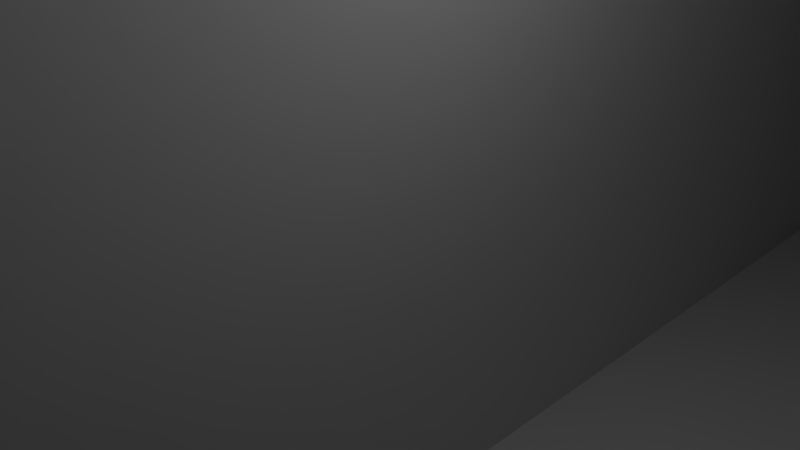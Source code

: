 # Source: PowerPlant.blend  (saved by Blender 2.75.0; exported with 4.5.12 LTS)
import bpy
from mathutils import Matrix  # noqa: F401  (used for matrix-valued properties, if any)

bpy.ops.wm.read_factory_settings(use_empty=True)
scene = bpy.context.scene
scene.name = 'Scene'

# ---- collections
col_collection_1 = bpy.data.collections.new('Collection 1'); scene.collection.children.link(col_collection_1)

# ---- materials (node trees are filled in below, after node groups)
mat_material = bpy.data.materials.new('Material')
mat_material.alpha_threshold = 0.0
mat_material.use_transparent_shadow = False
mat_material.roughness = 0.5
mat_material.line_color = (0.0, 0.0, 0.0, 1.0)

# ---- material node trees

# ---- world
world_world = bpy.data.worlds.new('World'); scene.world = world_world
world_world.color = (0.05088, 0.05088, 0.05088)
world_world.use_sun_shadow = False
world_world.sun_shadow_jitter_overblur = 0.0
world_world.cycles.sampling_method = 'MANUAL'
world_world.cycles.sample_map_resolution = 256

# ---- cameras
cam_camera = bpy.data.cameras.new('Camera')
cam_camera.clip_end = 100.0
cam_camera.lens = 35.0
cam_camera.sensor_width = 32.0
cam_camera.sensor_height = 18.0
cam_camera.ortho_scale = 7.314
cam_camera.dof.focus_distance = 0.0
cam_camera.dof.aperture_fstop = 128.0

# ---- lights
light_lamp = bpy.data.lights.new('Lamp', 'POINT')
light_lamp.transmission_factor = 0.0
light_lamp.cutoff_distance = 30.0
light_lamp.energy = 100.0
light_lamp.shadow_buffer_clip_start = 1.001
light_lamp.shadow_soft_size = 0.1
light_lamp.shadow_maximum_resolution = 0.006
light_lamp.use_absolute_resolution = True
light_lamp.cycles.use_multiple_importance_sampling = False

# ---- meshes
me_circle_005 = bpy.data.meshes.new('Circle.005')
me_circle_005.from_pydata([(8.334e-07, -2.161, -0.05759), (-0.4216, -2.12, -0.05759), (-0.8271, -1.997, -0.05759), (-1.201, -1.797, -0.05759), (-1.528, -1.528, -0.05759), (-1.797, -1.201, -0.05759), (-1.997, -0.8271, -0.05759), (-2.12, -0.4216, -0.05759), (-2.161, -1.637e-07, -0.05759), (-2.12, 0.4216, -0.05759), (-1.997, 0.8271, -0.05759), (-1.797, 1.201, -0.05759), (-1.528, 1.528, -0.05759), (-1.201, 1.797, -0.05759), (-0.8271, 1.997, -0.05759), (-0.4216, 2.12, -0.05759), (1.292e-07, 2.161, -0.05759), (1.292e-07, 2.161, 0.8145), (-0.4216, 2.12, 0.8145), (-0.8271, 1.997, 0.8145), (-1.201, 1.797, 0.8145), (-1.528, 1.528, 0.8145), (-1.797, 1.201, 0.8145), (-1.997, 0.8271, 0.8145), (-2.12, 0.4216, 0.8145), (-2.161, -1.637e-07, 0.8145), (-2.12, -0.4216, 0.8145), (-1.997, -0.8271, 0.8145), (-1.797, -1.201, 0.8145), (-1.528, -1.528, 0.8145), (-1.201, -1.797, 0.8145), (-0.8271, -1.997, 0.8145), (-0.4216, -2.12, 0.8145), (8.334e-07, -2.161, 0.8145)], [], [(11, 12, 4, 5), (12, 13, 3, 4), (13, 14, 2, 3), (19, 14, 13, 20), (14, 15, 1, 2), (18, 15, 14, 19), (15, 16, 0, 1), (25, 8, 7, 26), (32, 1, 0, 33), (17, 16, 15, 18), (24, 9, 8, 25), (31, 2, 1, 32), (23, 10, 9, 24), (8, 9, 7), (9, 10, 6, 7), (10, 11, 5, 6), (26, 7, 6, 27), (18, 32, 33, 17), (19, 31, 32, 18), (20, 30, 31, 19), (21, 29, 30, 20), (22, 28, 29, 21), (23, 27, 28, 22), (24, 26, 27, 23), (25, 26, 24), (27, 6, 5, 28), (20, 13, 12, 21), (28, 5, 4, 29), (21, 12, 11, 22), (33, 0, 16, 17), (29, 4, 3, 30), (22, 11, 10, 23), (30, 3, 2, 31)])
me_circle_005.use_remesh_preserve_volume = False
me_circle_005.use_remesh_preserve_attributes = False
me_circle_005.use_mirror_vertex_groups = False
me_circle_005.update()
me_circle_003 = bpy.data.meshes.new('Circle.003')
me_circle_003.from_pydata([(8.334e-07, -2.161, -0.05759), (-0.4216, -2.12, -0.05759), (-0.8271, -1.997, -0.05759), (-1.201, -1.797, -0.05759), (-1.528, -1.528, -0.05759), (-1.797, -1.201, -0.05759), (-1.997, -0.8271, -0.05759), (-2.12, -0.4216, -0.05759), (-2.161, -1.637e-07, -0.05759), (-2.12, 0.4216, -0.05759), (-1.997, 0.8271, -0.05759), (-1.797, 1.201, -0.05759), (-1.528, 1.528, -0.05759), (-1.201, 1.797, -0.05759), (-0.8271, 1.997, -0.05759), (-0.4216, 2.12, -0.05759), (1.292e-07, 2.161, -0.05759), (1.292e-07, 2.161, 0.8145), (-0.4216, 2.12, 0.8145), (-0.8271, 1.997, 0.8145), (-1.201, 1.797, 0.8145), (-1.528, 1.528, 0.8145), (-1.797, 1.201, 0.8145), (-1.997, 0.8271, 0.8145), (-2.12, 0.4216, 0.8145), (-2.161, -1.637e-07, 0.8145), (-2.12, -0.4216, 0.8145), (-1.997, -0.8271, 0.8145), (-1.797, -1.201, 0.8145), (-1.528, -1.528, 0.8145), (-1.201, -1.797, 0.8145), (-0.8271, -1.997, 0.8145), (-0.4216, -2.12, 0.8145), (8.334e-07, -2.161, 0.8145)], [], [(11, 12, 4, 5), (12, 13, 3, 4), (13, 14, 2, 3), (19, 14, 13, 20), (14, 15, 1, 2), (18, 15, 14, 19), (15, 16, 0, 1), (25, 8, 7, 26), (32, 1, 0, 33), (17, 16, 15, 18), (24, 9, 8, 25), (31, 2, 1, 32), (23, 10, 9, 24), (8, 9, 7), (9, 10, 6, 7), (10, 11, 5, 6), (26, 7, 6, 27), (18, 32, 33, 17), (19, 31, 32, 18), (20, 30, 31, 19), (21, 29, 30, 20), (22, 28, 29, 21), (23, 27, 28, 22), (24, 26, 27, 23), (25, 26, 24), (27, 6, 5, 28), (20, 13, 12, 21), (28, 5, 4, 29), (21, 12, 11, 22), (33, 0, 16, 17), (29, 4, 3, 30), (22, 11, 10, 23), (30, 3, 2, 31)])
me_circle_003.use_remesh_preserve_volume = False
me_circle_003.use_remesh_preserve_attributes = False
me_circle_003.use_mirror_vertex_groups = False
me_circle_003.update()
me_circle_002 = bpy.data.meshes.new('Circle.002')
me_circle_002.from_pydata([(1.292e-07, 2.161, -0.0583), (-0.4216, 2.12, -0.0583), (-0.8271, 1.997, -0.0583), (-1.201, 1.797, -0.0583), (-1.528, 1.528, -0.0583), (-1.797, 1.201, -0.0583), (-1.997, 0.8271, -0.0583), (-2.12, 0.4216, -0.0583), (-2.161, -1.637e-07, -0.0583), (-2.12, -0.4216, -0.0583), (-1.997, -0.8271, -0.0583), (-1.797, -1.201, -0.0583), (-1.528, -1.528, -0.0583), (-1.201, -1.797, -0.0583), (-0.8271, -1.997, -0.0583), (-0.4216, -2.12, -0.0583), (8.334e-07, -2.161, -0.0583), (0.4216, -2.12, -0.0583), (0.8271, -1.997, -0.0583), (1.201, -1.797, -0.0583), (1.528, -1.528, -0.0583), (1.797, -1.201, -0.0583), (1.997, -0.8271, -0.0583), (2.12, -0.4216, -0.0583), (2.161, 1.76e-06, -0.0583), (2.12, 0.4216, -0.0583), (1.997, 0.8271, -0.0583), (1.797, 1.201, -0.0583), (1.528, 1.528, -0.0583), (1.201, 1.797, -0.0583), (0.8271, 1.997, -0.0583), (0.4216, 2.12, -0.0583), (1.292e-07, 2.161, -7.202), (-0.4216, 2.12, -7.202), (-0.8271, 1.997, -7.202), (-1.201, 1.797, -7.202), (-1.528, 1.528, -7.202), (-1.797, 1.201, -7.202), (-1.997, 0.8271, -7.202), (-2.12, 0.4216, -7.202), (-2.161, -1.637e-07, -7.202), (-2.12, -0.4216, -7.202), (-1.997, -0.8271, -7.202), (-1.797, -1.201, -7.202), (-1.528, -1.528, -7.202), (-1.201, -1.797, -7.202), (-0.8271, -1.997, -7.202), (-0.4216, -2.12, -7.202), (8.334e-07, -2.161, -7.202), (0.4216, -2.12, -7.202), (0.8271, -1.997, -7.202), (1.201, -1.797, -7.202), (1.528, -1.528, -7.202), (1.797, -1.201, -7.202), (1.997, -0.8271, -7.202), (2.12, -0.4216, -7.202), (2.161, 1.76e-06, -7.202), (2.12, 0.4216, -7.202), (1.997, 0.8271, -7.202), (1.797, 1.201, -7.202), (1.528, 1.528, -7.202), (1.201, 1.797, -7.202), (0.8271, 1.997, -7.202), (0.4216, 2.12, -7.202), (4.825e-08, 1.15, -7.202), (-0.2243, 1.128, -7.202), (-0.44, 1.062, -7.202), (-0.6388, 0.956, -7.202), (-0.813, 0.813, -7.202), (-0.956, 0.6388, -7.202), (-1.062, 0.44, -7.202), (-1.128, 0.2243, -7.202), (-1.15, 6.283e-08, -7.202), (-1.128, -0.2243, -7.202), (-1.062, -0.44, -7.202), (-0.956, -0.6388, -7.202), (-0.813, -0.813, -7.202), (-0.6388, -0.956, -7.202), (-0.44, -1.062, -7.202), (-0.2243, -1.128, -7.202), (4.229e-07, -1.15, -7.202), (0.2243, -1.128, -7.202), (0.44, -1.062, -7.202), (0.6388, -0.956, -7.202), (0.813, -0.813, -7.202), (0.956, -0.6388, -7.202), (1.062, -0.44, -7.202), (1.128, -0.2243, -7.202), (1.15, 1.086e-06, -7.202), (1.128, 0.2243, -7.202), (1.062, 0.44, -7.202), (0.956, 0.6388, -7.202), (0.813, 0.813, -7.202), (0.6388, 0.956, -7.202), (0.44, 1.062, -7.202), (0.2243, 1.128, -7.202), (4.825e-08, 1.15, -9.494), (-0.2243, 1.128, -9.494), (-0.44, 1.062, -9.494), (-0.6388, 0.956, -9.494), (-0.813, 0.813, -9.494), (-0.956, 0.6388, -9.494), (-1.062, 0.44, -9.494), (-1.128, 0.2243, -9.494), (-1.15, 6.283e-08, -9.494), (-1.128, -0.2243, -9.494), (-1.062, -0.44, -9.494), (-0.956, -0.6388, -9.494), (-0.813, -0.813, -9.494), (-0.6388, -0.956, -9.494), (-0.44, -1.062, -9.494), (-0.2243, -1.128, -9.494), (4.229e-07, -1.15, -9.494), (0.2243, -1.128, -9.494), (0.44, -1.062, -9.494), (0.6388, -0.956, -9.494), (0.813, -0.813, -9.494), (0.956, -0.6388, -9.494), (1.062, -0.44, -9.494), (1.128, -0.2243, -9.494), (1.15, 1.086e-06, -9.494), (1.128, 0.2243, -9.494), (1.062, 0.44, -9.494), (0.956, 0.6388, -9.494), (0.813, 0.813, -9.494), (0.6388, 0.956, -9.494), (0.44, 1.062, -9.494), (0.2243, 1.128, -9.494), (8.39e-08, 1.713, -0.4801), (-0.3342, 1.68, -0.4801), (-0.6556, 1.583, -0.4801), (-0.9518, 1.424, -0.4801), (-1.211, 1.211, -0.4801), (-1.424, 0.9518, -0.4801), (-1.583, 0.6556, -0.4801), (-1.68, 0.3342, -0.4801), (-1.713, -6.475e-08, -0.4801), (-1.68, -0.3342, -0.4801), (-1.583, -0.6556, -0.4801), (-1.424, -0.9518, -0.4801), (-1.211, -1.211, -0.4801), (-0.9518, -1.424, -0.4801), (-0.6556, -1.583, -0.4801), (-0.3342, -1.68, -0.4801), (6.421e-07, -1.713, -0.4801), (0.3342, -1.68, -0.4801), (0.6556, -1.583, -0.4801), (0.9518, -1.424, -0.4801), (1.211, -1.211, -0.4801), (1.424, -0.9518, -0.4801), (1.583, -0.6556, -0.4801), (1.68, -0.3342, -0.4801), (1.713, 1.46e-06, -0.4801), (1.68, 0.3342, -0.4801), (1.583, 0.6556, -0.4801), (1.424, 0.9518, -0.4801), (1.211, 1.211, -0.4801), (0.9518, 1.424, -0.4801), (0.6556, 1.583, -0.4801), (0.3342, 1.68, -0.4801), (8.39e-08, 1.713, -7.115), (-0.3342, 1.68, -7.115), (-0.6556, 1.583, -7.115), (-0.9518, 1.424, -7.115), (-1.211, 1.211, -7.115), (-1.424, 0.9518, -7.115), (-1.583, 0.6556, -7.115), (-1.68, 0.3342, -7.115), (-1.713, -6.475e-08, -7.115), (-1.68, -0.3342, -7.115), (-1.583, -0.6556, -7.115), (-1.424, -0.9518, -7.115), (-1.211, -1.211, -7.115), (-0.9518, -1.424, -7.115), (-0.6556, -1.583, -7.115), (-0.3342, -1.68, -7.115), (6.421e-07, -1.713, -7.115), (0.3342, -1.68, -7.115), (0.6556, -1.583, -7.115), (0.9518, -1.424, -7.115), (1.211, -1.211, -7.115), (1.424, -0.9518, -7.115), (1.583, -0.6556, -7.115), (1.68, -0.3342, -7.115), (1.713, 1.46e-06, -7.115), (1.68, 0.3342, -7.115), (1.583, 0.6556, -7.115), (1.424, 0.9518, -7.115), (1.211, 1.211, -7.115), (0.9518, 1.424, -7.115), (0.6556, 1.583, -7.115), (0.3342, 1.68, -7.115), (1.973e-08, 0.9114, -7.115), (-0.1778, 0.8939, -7.115), (-0.3488, 0.842, -7.115), (-0.5063, 0.7578, -7.115), (-0.6444, 0.6444, -7.115), (-0.7578, 0.5063, -7.115), (-0.842, 0.3488, -7.115), (-0.8939, 0.1778, -7.115), (-0.9114, 1.149e-07, -7.115), (-0.8939, -0.1778, -7.115), (-0.842, -0.3488, -7.115), (-0.7578, -0.5063, -7.115), (-0.6444, -0.6444, -7.115), (-0.5063, -0.7578, -7.115), (-0.3488, -0.842, -7.115), (-0.1778, -0.8939, -7.115), (3.167e-07, -0.9114, -7.115), (0.1778, -0.8939, -7.115), (0.3488, -0.842, -7.115), (0.5063, -0.7578, -7.115), (0.6444, -0.6444, -7.115), (0.7578, -0.5063, -7.115), (0.842, -0.3488, -7.115), (0.8939, -0.1778, -7.115), (0.9114, 9.261e-07, -7.115), (0.8939, 0.1778, -7.115), (0.842, 0.3488, -7.115), (0.7578, 0.5063, -7.115), (0.6444, 0.6444, -7.115), (0.5063, 0.7578, -7.115), (0.3488, 0.842, -7.115), (0.1778, 0.8939, -7.115), (1.973e-08, 0.9114, -9.244), (-0.1778, 0.8939, -9.244), (-0.3488, 0.842, -9.244), (-0.5063, 0.7578, -9.244), (-0.6444, 0.6444, -9.244), (-0.7578, 0.5063, -9.244), (-0.842, 0.3488, -9.244), (-0.8939, 0.1778, -9.244), (-0.9114, 1.149e-07, -9.244), (-0.8939, -0.1778, -9.244), (-0.842, -0.3488, -9.244), (-0.7578, -0.5063, -9.244), (-0.6444, -0.6444, -9.244), (-0.5063, -0.7578, -9.244), (-0.3488, -0.842, -9.244), (-0.1778, -0.8939, -9.244), (3.167e-07, -0.9114, -9.244), (0.1778, -0.8939, -9.244), (0.3488, -0.842, -9.244), (0.5063, -0.7578, -9.244), (0.6444, -0.6444, -9.244), (0.7578, -0.5063, -9.244), (0.842, -0.3488, -9.244), (0.8939, -0.1778, -9.244), (0.9114, 9.261e-07, -9.244), (0.8939, 0.1778, -9.244), (0.842, 0.3488, -9.244), (0.7578, 0.5063, -9.244), (0.6444, 0.6444, -9.244), (0.5063, 0.7578, -9.244), (0.3488, 0.842, -9.244), (0.1778, 0.8939, -9.244)], [], [(3, 35, 34, 2), (30, 62, 61, 29), (17, 49, 48, 16), (4, 36, 35, 3), (31, 63, 62, 30), (18, 50, 49, 17), (5, 37, 36, 4), (0, 32, 63, 31), (19, 51, 50, 18), (6, 38, 37, 5), (20, 52, 51, 19), (7, 39, 38, 6), (21, 53, 52, 20), (8, 40, 39, 7), (22, 54, 53, 21), (9, 41, 40, 8), (23, 55, 54, 22), (10, 42, 41, 9), (24, 56, 55, 23), (11, 43, 42, 10), (25, 57, 56, 24), (12, 44, 43, 11), (26, 58, 57, 25), (13, 45, 44, 12), (27, 59, 58, 26), (14, 46, 45, 13), (1, 33, 32, 0), (28, 60, 59, 27), (15, 47, 46, 14), (2, 34, 33, 1), (29, 61, 60, 28), (16, 48, 47, 15), (57, 89, 88, 56), (44, 76, 75, 43), (58, 90, 89, 57), (45, 77, 76, 44), (59, 91, 90, 58), (46, 78, 77, 45), (33, 65, 64, 32), (60, 92, 91, 59), (47, 79, 78, 46), (34, 66, 65, 33), (61, 93, 92, 60), (48, 80, 79, 47), (35, 67, 66, 34), (62, 94, 93, 61), (49, 81, 80, 48), (36, 68, 67, 35), (63, 95, 94, 62), (50, 82, 81, 49), (37, 69, 68, 36), (32, 64, 95, 63), (51, 83, 82, 50), (38, 70, 69, 37), (52, 84, 83, 51), (39, 71, 70, 38), (53, 85, 84, 52), (40, 72, 71, 39), (54, 86, 85, 53), (41, 73, 72, 40), (55, 87, 86, 54), (42, 74, 73, 41), (56, 88, 87, 55), (43, 75, 74, 42), (65, 97, 96, 64), (92, 124, 123, 91), (79, 111, 110, 78), (66, 98, 97, 65), (93, 125, 124, 92), (80, 112, 111, 79), (67, 99, 98, 66), (94, 126, 125, 93), (81, 113, 112, 80), (68, 100, 99, 67), (95, 127, 126, 94), (82, 114, 113, 81), (69, 101, 100, 68), (64, 96, 127, 95), (83, 115, 114, 82), (70, 102, 101, 69), (84, 116, 115, 83), (71, 103, 102, 70), (85, 117, 116, 84), (72, 104, 103, 71), (86, 118, 117, 85), (73, 105, 104, 72), (87, 119, 118, 86), (74, 106, 105, 73), (88, 120, 119, 87), (75, 107, 106, 74), (89, 121, 120, 88), (76, 108, 107, 75), (90, 122, 121, 89), (77, 109, 108, 76), (91, 123, 122, 90), (78, 110, 109, 77), (97, 98, 99, 100, 101, 102, 103, 104, 105, 106, 107, 108, 109, 110, 111, 112, 113, 114, 115, 116, 117, 118, 119, 120, 121, 122, 123, 124, 125, 126, 127, 96), (131, 163, 162, 130), (158, 190, 189, 157), (145, 177, 176, 144), (132, 164, 163, 131), (159, 191, 190, 158), (146, 178, 177, 145), (133, 165, 164, 132), (128, 160, 191, 159), (147, 179, 178, 146), (134, 166, 165, 133), (148, 180, 179, 147), (135, 167, 166, 134), (149, 181, 180, 148), (136, 168, 167, 135), (150, 182, 181, 149), (137, 169, 168, 136), (151, 183, 182, 150), (138, 170, 169, 137), (152, 184, 183, 151), (139, 171, 170, 138), (153, 185, 184, 152), (140, 172, 171, 139), (154, 186, 185, 153), (141, 173, 172, 140), (155, 187, 186, 154), (142, 174, 173, 141), (129, 161, 160, 128), (156, 188, 187, 155), (143, 175, 174, 142), (130, 162, 161, 129), (157, 189, 188, 156), (144, 176, 175, 143), (185, 217, 216, 184), (172, 204, 203, 171), (186, 218, 217, 185), (173, 205, 204, 172), (187, 219, 218, 186), (174, 206, 205, 173), (161, 193, 192, 160), (188, 220, 219, 187), (175, 207, 206, 174), (162, 194, 193, 161), (189, 221, 220, 188), (176, 208, 207, 175), (163, 195, 194, 162), (190, 222, 221, 189), (177, 209, 208, 176), (164, 196, 195, 163), (191, 223, 222, 190), (178, 210, 209, 177), (165, 197, 196, 164), (160, 192, 223, 191), (179, 211, 210, 178), (166, 198, 197, 165), (180, 212, 211, 179), (167, 199, 198, 166), (181, 213, 212, 180), (168, 200, 199, 167), (182, 214, 213, 181), (169, 201, 200, 168), (183, 215, 214, 182), (170, 202, 201, 169), (184, 216, 215, 183), (171, 203, 202, 170), (193, 225, 224, 192), (220, 252, 251, 219), (207, 239, 238, 206), (194, 226, 225, 193), (221, 253, 252, 220), (208, 240, 239, 207), (195, 227, 226, 194), (222, 254, 253, 221), (209, 241, 240, 208), (196, 228, 227, 195), (223, 255, 254, 222), (210, 242, 241, 209), (197, 229, 228, 196), (192, 224, 255, 223), (211, 243, 242, 210), (198, 230, 229, 197), (212, 244, 243, 211), (199, 231, 230, 198), (213, 245, 244, 212), (200, 232, 231, 199), (214, 246, 245, 213), (201, 233, 232, 200), (215, 247, 246, 214), (202, 234, 233, 201), (216, 248, 247, 215), (203, 235, 234, 202), (217, 249, 248, 216), (204, 236, 235, 203), (218, 250, 249, 217), (205, 237, 236, 204), (219, 251, 250, 218), (206, 238, 237, 205), (225, 226, 227, 228, 229, 230, 231, 232, 233, 234, 235, 236, 237, 238, 239, 240, 241, 242, 243, 244, 245, 246, 247, 248, 249, 250, 251, 252, 253, 254, 255, 224), (3, 131, 130, 2), (30, 158, 157, 29), (17, 145, 144, 16), (4, 132, 131, 3), (31, 159, 158, 30), (18, 146, 145, 17), (5, 133, 132, 4), (0, 128, 159, 31), (19, 147, 146, 18), (6, 134, 133, 5), (20, 148, 147, 19), (7, 135, 134, 6), (21, 149, 148, 20), (8, 136, 135, 7), (22, 150, 149, 21), (9, 137, 136, 8), (23, 151, 150, 22), (10, 138, 137, 9), (24, 152, 151, 23), (11, 139, 138, 10), (25, 153, 152, 24), (12, 140, 139, 11), (26, 154, 153, 25), (13, 141, 140, 12), (27, 155, 154, 26), (14, 142, 141, 13), (1, 129, 128, 0), (28, 156, 155, 27), (15, 143, 142, 14), (2, 130, 129, 1), (29, 157, 156, 28), (16, 144, 143, 15)])
me_circle_002.polygons.foreach_set('use_smooth', [True] * 226)
me_circle_002.use_remesh_preserve_volume = False
me_circle_002.use_remesh_preserve_attributes = False
me_circle_002.use_mirror_vertex_groups = False
me_circle_002.update()
me_cube_004 = bpy.data.meshes.new('Cube.004')
me_cube_004.from_pydata([(-8.058, -8.058, -10.96), (-8.058, -8.058, 5.16), (-8.058, 8.058, -10.96), (-8.058, 8.058, 5.16), (8.058, -8.058, -10.96), (8.058, -8.058, 5.16), (8.058, 8.058, -10.96), (8.058, 8.058, 5.16)], [], [(1, 3, 2, 0), (3, 7, 6, 2), (7, 5, 4, 6), (5, 1, 0, 4), (0, 2, 6, 4), (5, 7, 3, 1)])
me_cube_004.use_remesh_preserve_volume = False
me_cube_004.use_remesh_preserve_attributes = False
me_cube_004.use_mirror_vertex_groups = False
me_cube_004.update()
me_circle_001 = bpy.data.meshes.new('Circle.001')
me_circle_001.from_pydata([(1.292e-07, 2.161, -0.0583), (-0.4216, 2.12, -0.0583), (-0.8271, 1.997, -0.0583), (-1.201, 1.797, -0.0583), (-1.528, 1.528, -0.0583), (-1.797, 1.201, -0.0583), (-1.997, 0.8271, -0.0583), (-2.12, 0.4216, -0.0583), (-2.161, -1.637e-07, -0.0583), (-2.12, -0.4216, -0.0583), (-1.997, -0.8271, -0.0583), (-1.797, -1.201, -0.0583), (-1.528, -1.528, -0.0583), (-1.201, -1.797, -0.0583), (-0.8271, -1.997, -0.0583), (-0.4216, -2.12, -0.0583), (8.334e-07, -2.161, -0.0583), (0.4216, -2.12, -0.0583), (0.8271, -1.997, -0.0583), (1.201, -1.797, -0.0583), (1.528, -1.528, -0.0583), (1.797, -1.201, -0.0583), (1.997, -0.8271, -0.0583), (2.12, -0.4216, -0.0583), (2.161, 1.76e-06, -0.0583), (2.12, 0.4216, -0.0583), (1.997, 0.8271, -0.0583), (1.797, 1.201, -0.0583), (1.528, 1.528, -0.0583), (1.201, 1.797, -0.0583), (0.8271, 1.997, -0.0583), (0.4216, 2.12, -0.0583), (1.292e-07, 2.161, 0.8145), (-0.4216, 2.12, 0.8145), (-0.8271, 1.997, 0.8145), (-1.201, 1.797, 0.8145), (-1.528, 1.528, 0.8145), (-1.797, 1.201, 0.8145), (-1.997, 0.8271, 0.8145), (-2.12, 0.4216, 0.8145), (-2.161, -1.637e-07, 0.8145), (-2.12, -0.4216, 0.8145), (-1.997, -0.8271, 0.8145), (-1.797, -1.201, 0.8145), (-1.528, -1.528, 0.8145), (-1.201, -1.797, 0.8145), (-0.8271, -1.997, 0.8145), (-0.4216, -2.12, 0.8145), (8.334e-07, -2.161, 0.8145), (0.4216, -2.12, 0.8145), (0.8271, -1.997, 0.8145), (1.201, -1.797, 0.8145), (1.528, -1.528, 0.8145), (1.797, -1.201, 0.8145), (1.997, -0.8271, 0.8145), (2.12, -0.4216, 0.8145), (2.161, 1.76e-06, 0.8145), (2.12, 0.4216, 0.8145), (1.997, 0.8271, 0.8145), (1.797, 1.201, 0.8145), (1.528, 1.528, 0.8145), (1.201, 1.797, 0.8145), (0.8271, 1.997, 0.8145), (0.4216, 2.12, 0.8145), (2.344e-07, 3.24, -0.06629), (-0.6322, 3.178, -0.06629), (-1.24, 2.994, -0.06629), (-1.8, 2.694, -0.06629), (-2.291, 2.291, -0.06629), (-2.694, 1.8, -0.06629), (-2.994, 1.24, -0.06629), (-3.178, 0.6322, -0.06629), (-3.24, -4.073e-07, -0.06629), (-3.178, -0.6322, -0.06629), (-2.994, -1.24, -0.06629), (-2.694, -1.8, -0.06629), (-2.291, -2.291, -0.06629), (-1.8, -2.694, -0.06629), (-1.24, -2.994, -0.06629), (-0.6322, -3.178, -0.06629), (1.29e-06, -3.24, -0.06629), (0.6322, -3.178, -0.06629), (1.24, -2.994, -0.06629), (1.8, -2.694, -0.06629), (2.291, -2.291, -0.06629), (2.694, -1.8, -0.06629), (2.994, -1.24, -0.06629), (3.178, -0.6322, -0.06629), (3.24, 2.477e-06, -0.06629), (3.178, 0.6322, -0.06629), (2.994, 1.24, -0.06629), (2.694, 1.8, -0.06629), (2.291, 2.291, -0.06629), (1.8, 2.694, -0.06629), (1.24, 2.994, -0.06629), (0.6322, 3.178, -0.06629), (2.344e-07, 3.24, 0.8225), (-0.6322, 3.178, 0.8225), (-1.24, 2.994, 0.8225), (-1.8, 2.694, 0.8225), (-2.291, 2.291, 0.8225), (-2.694, 1.8, 0.8225), (-2.994, 1.24, 0.8225), (-3.178, 0.6322, 0.8225), (-3.24, -4.073e-07, 0.8225), (-3.178, -0.6322, 0.8225), (-2.994, -1.24, 0.8225), (-2.694, -1.8, 0.8225), (-2.291, -2.291, 0.8225), (-1.8, -2.694, 0.8225), (-1.24, -2.994, 0.8225), (-0.6322, -3.178, 0.8225), (1.29e-06, -3.24, 0.8225), (0.6322, -3.178, 0.8225), (1.24, -2.994, 0.8225), (1.8, -2.694, 0.8225), (2.291, -2.291, 0.8225), (2.694, -1.8, 0.8225), (2.994, -1.24, 0.8225), (3.178, -0.6322, 0.8225), (3.24, 2.477e-06, 0.8225), (3.178, 0.6322, 0.8225), (2.994, 1.24, 0.8225), (2.694, 1.8, 0.8225), (2.291, 2.291, 0.8225), (1.8, 2.694, 0.8225), (1.24, 2.994, 0.8225), (0.6322, 3.178, 0.8225)], [], [(25, 24, 56, 57), (12, 11, 43, 44), (26, 25, 57, 58), (13, 12, 44, 45), (27, 26, 58, 59), (14, 13, 45, 46), (1, 0, 32, 33), (28, 27, 59, 60), (15, 14, 46, 47), (2, 1, 33, 34), (29, 28, 60, 61), (16, 15, 47, 48), (3, 2, 34, 35), (30, 29, 61, 62), (17, 16, 48, 49), (4, 3, 35, 36), (31, 30, 62, 63), (18, 17, 49, 50), (5, 4, 36, 37), (0, 31, 63, 32), (19, 18, 50, 51), (6, 5, 37, 38), (20, 19, 51, 52), (7, 6, 38, 39), (21, 20, 52, 53), (8, 7, 39, 40), (22, 21, 53, 54), (9, 8, 40, 41), (23, 22, 54, 55), (10, 9, 41, 42), (24, 23, 55, 56), (11, 10, 42, 43), (89, 121, 120, 88), (76, 108, 107, 75), (90, 122, 121, 89), (77, 109, 108, 76), (91, 123, 122, 90), (78, 110, 109, 77), (65, 97, 96, 64), (92, 124, 123, 91), (79, 111, 110, 78), (66, 98, 97, 65), (93, 125, 124, 92), (80, 112, 111, 79), (67, 99, 98, 66), (94, 126, 125, 93), (81, 113, 112, 80), (68, 100, 99, 67), (95, 127, 126, 94), (82, 114, 113, 81), (69, 101, 100, 68), (64, 96, 127, 95), (83, 115, 114, 82), (70, 102, 101, 69), (84, 116, 115, 83), (71, 103, 102, 70), (85, 117, 116, 84), (72, 104, 103, 71), (86, 118, 117, 85), (73, 105, 104, 72), (87, 119, 118, 86), (74, 106, 105, 73), (88, 120, 119, 87), (75, 107, 106, 74), (53, 117, 118, 54), (28, 92, 91, 27), (2, 66, 65, 1), (54, 118, 119, 55), (29, 93, 92, 28), (3, 67, 66, 2), (55, 119, 120, 56), (30, 94, 93, 29), (4, 68, 67, 3), (56, 120, 121, 57), (31, 95, 94, 30), (5, 69, 68, 4), (57, 121, 122, 58), (0, 64, 95, 31), (6, 70, 69, 5), (58, 122, 123, 59), (32, 96, 97, 33), (7, 71, 70, 6), (59, 123, 124, 60), (33, 97, 98, 34), (8, 72, 71, 7), (60, 124, 125, 61), (34, 98, 99, 35), (9, 73, 72, 8), (61, 125, 126, 62), (35, 99, 100, 36), (10, 74, 73, 9), (62, 126, 127, 63), (36, 100, 101, 37), (11, 75, 74, 10), (63, 127, 96, 32), (37, 101, 102, 38), (12, 76, 75, 11), (38, 102, 103, 39), (13, 77, 76, 12), (39, 103, 104, 40), (14, 78, 77, 13), (40, 104, 105, 41), (15, 79, 78, 14), (41, 105, 106, 42), (16, 80, 79, 15), (42, 106, 107, 43), (17, 81, 80, 16), (43, 107, 108, 44), (18, 82, 81, 17), (44, 108, 109, 45), (19, 83, 82, 18), (45, 109, 110, 46), (20, 84, 83, 19), (46, 110, 111, 47), (21, 85, 84, 20), (47, 111, 112, 48), (22, 86, 85, 21), (48, 112, 113, 49), (23, 87, 86, 22), (49, 113, 114, 50), (24, 88, 87, 23), (50, 114, 115, 51), (25, 89, 88, 24), (51, 115, 116, 52), (26, 90, 89, 25), (52, 116, 117, 53), (27, 91, 90, 26), (1, 65, 64, 0)])
me_circle_001.polygons.foreach_set('use_smooth', [True] * 128)
me_circle_001.use_remesh_preserve_volume = False
me_circle_001.use_remesh_preserve_attributes = False
me_circle_001.use_mirror_vertex_groups = False
me_circle_001.update()
me_circle = bpy.data.meshes.new('Circle')
me_circle.from_pydata([(1.292e-07, 2.161, -0.0583), (-0.4216, 2.12, -0.0583), (-0.8271, 1.997, -0.0583), (-1.201, 1.797, -0.0583), (-1.528, 1.528, -0.0583), (-1.797, 1.201, -0.0583), (-1.997, 0.8271, -0.0583), (-2.12, 0.4216, -0.0583), (-2.161, -1.637e-07, -0.0583), (-2.12, -0.4216, -0.0583), (-1.997, -0.8271, -0.0583), (-1.797, -1.201, -0.0583), (-1.528, -1.528, -0.0583), (-1.201, -1.797, -0.0583), (-0.8271, -1.997, -0.0583), (-0.4216, -2.12, -0.0583), (8.334e-07, -2.161, -0.0583), (0.4216, -2.12, -0.0583), (0.8271, -1.997, -0.0583), (1.201, -1.797, -0.0583), (1.528, -1.528, -0.0583), (1.797, -1.201, -0.0583), (1.997, -0.8271, -0.0583), (2.12, -0.4216, -0.0583), (2.161, 1.76e-06, -0.0583), (2.12, 0.4216, -0.0583), (1.997, 0.8271, -0.0583), (1.797, 1.201, -0.0583), (1.528, 1.528, -0.0583), (1.201, 1.797, -0.0583), (0.8271, 1.997, -0.0583), (0.4216, 2.12, -0.0583), (1.292e-07, 2.161, 0.8145), (-0.4216, 2.12, 0.8145), (-0.8271, 1.997, 0.8145), (-1.201, 1.797, 0.8145), (-1.528, 1.528, 0.8145), (-1.797, 1.201, 0.8145), (-1.997, 0.8271, 0.8145), (-2.12, 0.4216, 0.8145), (-2.161, -1.637e-07, 0.8145), (-2.12, -0.4216, 0.8145), (-1.997, -0.8271, 0.8145), (-1.797, -1.201, 0.8145), (-1.528, -1.528, 0.8145), (-1.201, -1.797, 0.8145), (-0.8271, -1.997, 0.8145), (-0.4216, -2.12, 0.8145), (8.334e-07, -2.161, 0.8145), (0.4216, -2.12, 0.8145), (0.8271, -1.997, 0.8145), (1.201, -1.797, 0.8145), (1.528, -1.528, 0.8145), (1.797, -1.201, 0.8145), (1.997, -0.8271, 0.8145), (2.12, -0.4216, 0.8145), (2.161, 1.76e-06, 0.8145), (2.12, 0.4216, 0.8145), (1.997, 0.8271, 0.8145), (1.797, 1.201, 0.8145), (1.528, 1.528, 0.8145), (1.201, 1.797, 0.8145), (0.8271, 1.997, 0.8145), (0.4216, 2.12, 0.8145), (2.344e-07, 3.24, -0.06629), (-0.6322, 3.178, -0.06629), (-1.24, 2.994, -0.06629), (-1.8, 2.694, -0.06629), (-2.291, 2.291, -0.06629), (-2.694, 1.8, -0.06629), (-2.994, 1.24, -0.06629), (-3.178, 0.6322, -0.06629), (-3.24, -4.073e-07, -0.06629), (-3.178, -0.6322, -0.06629), (-2.994, -1.24, -0.06629), (-2.694, -1.8, -0.06629), (-2.291, -2.291, -0.06629), (-1.8, -2.694, -0.06629), (-1.24, -2.994, -0.06629), (-0.6322, -3.178, -0.06629), (1.29e-06, -3.24, -0.06629), (0.6322, -3.178, -0.06629), (1.24, -2.994, -0.06629), (1.8, -2.694, -0.06629), (2.291, -2.291, -0.06629), (2.694, -1.8, -0.06629), (2.994, -1.24, -0.06629), (3.178, -0.6322, -0.06629), (3.24, 2.477e-06, -0.06629), (3.178, 0.6322, -0.06629), (2.994, 1.24, -0.06629), (2.694, 1.8, -0.06629), (2.291, 2.291, -0.06629), (1.8, 2.694, -0.06629), (1.24, 2.994, -0.06629), (0.6322, 3.178, -0.06629), (2.344e-07, 3.24, 0.8225), (-0.6322, 3.178, 0.8225), (-1.24, 2.994, 0.8225), (-1.8, 2.694, 0.8225), (-2.291, 2.291, 0.8225), (-2.694, 1.8, 0.8225), (-2.994, 1.24, 0.8225), (-3.178, 0.6322, 0.8225), (-3.24, -4.073e-07, 0.8225), (-3.178, -0.6322, 0.8225), (-2.994, -1.24, 0.8225), (-2.694, -1.8, 0.8225), (-2.291, -2.291, 0.8225), (-1.8, -2.694, 0.8225), (-1.24, -2.994, 0.8225), (-0.6322, -3.178, 0.8225), (1.29e-06, -3.24, 0.8225), (0.6322, -3.178, 0.8225), (1.24, -2.994, 0.8225), (1.8, -2.694, 0.8225), (2.291, -2.291, 0.8225), (2.694, -1.8, 0.8225), (2.994, -1.24, 0.8225), (3.178, -0.6322, 0.8225), (3.24, 2.477e-06, 0.8225), (3.178, 0.6322, 0.8225), (2.994, 1.24, 0.8225), (2.694, 1.8, 0.8225), (2.291, 2.291, 0.8225), (1.8, 2.694, 0.8225), (1.24, 2.994, 0.8225), (0.6322, 3.178, 0.8225)], [], [(25, 24, 56, 57), (12, 11, 43, 44), (26, 25, 57, 58), (13, 12, 44, 45), (27, 26, 58, 59), (14, 13, 45, 46), (1, 0, 32, 33), (28, 27, 59, 60), (15, 14, 46, 47), (2, 1, 33, 34), (29, 28, 60, 61), (16, 15, 47, 48), (3, 2, 34, 35), (30, 29, 61, 62), (17, 16, 48, 49), (4, 3, 35, 36), (31, 30, 62, 63), (18, 17, 49, 50), (5, 4, 36, 37), (0, 31, 63, 32), (19, 18, 50, 51), (6, 5, 37, 38), (20, 19, 51, 52), (7, 6, 38, 39), (21, 20, 52, 53), (8, 7, 39, 40), (22, 21, 53, 54), (9, 8, 40, 41), (23, 22, 54, 55), (10, 9, 41, 42), (24, 23, 55, 56), (11, 10, 42, 43), (89, 121, 120, 88), (76, 108, 107, 75), (90, 122, 121, 89), (77, 109, 108, 76), (91, 123, 122, 90), (78, 110, 109, 77), (65, 97, 96, 64), (92, 124, 123, 91), (79, 111, 110, 78), (66, 98, 97, 65), (93, 125, 124, 92), (80, 112, 111, 79), (67, 99, 98, 66), (94, 126, 125, 93), (81, 113, 112, 80), (68, 100, 99, 67), (95, 127, 126, 94), (82, 114, 113, 81), (69, 101, 100, 68), (64, 96, 127, 95), (83, 115, 114, 82), (70, 102, 101, 69), (84, 116, 115, 83), (71, 103, 102, 70), (85, 117, 116, 84), (72, 104, 103, 71), (86, 118, 117, 85), (73, 105, 104, 72), (87, 119, 118, 86), (74, 106, 105, 73), (88, 120, 119, 87), (75, 107, 106, 74), (53, 117, 118, 54), (28, 92, 91, 27), (2, 66, 65, 1), (54, 118, 119, 55), (29, 93, 92, 28), (3, 67, 66, 2), (55, 119, 120, 56), (30, 94, 93, 29), (4, 68, 67, 3), (56, 120, 121, 57), (31, 95, 94, 30), (5, 69, 68, 4), (57, 121, 122, 58), (0, 64, 95, 31), (6, 70, 69, 5), (58, 122, 123, 59), (32, 96, 97, 33), (7, 71, 70, 6), (59, 123, 124, 60), (33, 97, 98, 34), (8, 72, 71, 7), (60, 124, 125, 61), (34, 98, 99, 35), (9, 73, 72, 8), (61, 125, 126, 62), (35, 99, 100, 36), (10, 74, 73, 9), (62, 126, 127, 63), (36, 100, 101, 37), (11, 75, 74, 10), (63, 127, 96, 32), (37, 101, 102, 38), (12, 76, 75, 11), (38, 102, 103, 39), (13, 77, 76, 12), (39, 103, 104, 40), (14, 78, 77, 13), (40, 104, 105, 41), (15, 79, 78, 14), (41, 105, 106, 42), (16, 80, 79, 15), (42, 106, 107, 43), (17, 81, 80, 16), (43, 107, 108, 44), (18, 82, 81, 17), (44, 108, 109, 45), (19, 83, 82, 18), (45, 109, 110, 46), (20, 84, 83, 19), (46, 110, 111, 47), (21, 85, 84, 20), (47, 111, 112, 48), (22, 86, 85, 21), (48, 112, 113, 49), (23, 87, 86, 22), (49, 113, 114, 50), (24, 88, 87, 23), (50, 114, 115, 51), (25, 89, 88, 24), (51, 115, 116, 52), (26, 90, 89, 25), (52, 116, 117, 53), (27, 91, 90, 26), (1, 65, 64, 0)])
me_circle.polygons.foreach_set('use_smooth', [True] * 128)
me_circle.use_remesh_preserve_volume = False
me_circle.use_remesh_preserve_attributes = False
me_circle.use_mirror_vertex_groups = False
me_circle.update()
me_icosphere = bpy.data.meshes.new('Icosphere')
me_icosphere.from_pydata([(0.0, 0.0, -1.0), (0.7236, -0.5257, -0.4472), (-0.2764, -0.8506, -0.4472), (-0.8944, 0.0, -0.4472), (-0.2764, 0.8506, -0.4472), (0.7236, 0.5257, -0.4472), (0.2764, -0.8506, 0.4472), (-0.7236, -0.5257, 0.4472), (-0.7236, 0.5257, 0.4472), (0.2764, 0.8506, 0.4472), (0.8944, 0.0, 0.4472), (0.0, 0.0, 1.0), (-0.1625, -0.5, -0.8507), (0.4253, -0.309, -0.8507), (0.2629, -0.809, -0.5257), (0.8506, 0.0, -0.5257), (0.4253, 0.309, -0.8507), (-0.5257, 0.0, -0.8507), (-0.6882, -0.5, -0.5257), (-0.1625, 0.5, -0.8507), (-0.6882, 0.5, -0.5257), (0.2629, 0.809, -0.5257), (0.9511, -0.309, 0.0), (0.9511, 0.309, 0.0), (0.0, -1.0, 0.0), (0.5878, -0.809, 0.0), (-0.9511, -0.309, 0.0), (-0.5878, -0.809, 0.0), (-0.5878, 0.809, 0.0), (-0.9511, 0.309, 0.0), (0.5878, 0.809, 0.0), (0.0, 1.0, 0.0), (0.6882, -0.5, 0.5257), (-0.2629, -0.809, 0.5257), (-0.8506, 0.0, 0.5257), (-0.2629, 0.809, 0.5257), (0.6882, 0.5, 0.5257), (0.1625, -0.5, 0.8507), (0.5257, 0.0, 0.8507), (-0.4253, -0.309, 0.8507), (-0.4253, 0.309, 0.8507), (0.1625, 0.5, 0.8507)], [], [(0, 13, 12), (1, 13, 15), (0, 12, 17), (0, 17, 19), (0, 19, 16), (1, 15, 22), (2, 14, 24), (3, 18, 26), (4, 20, 28), (5, 21, 30), (1, 22, 25), (2, 24, 27), (3, 26, 29), (4, 28, 31), (5, 30, 23), (6, 32, 37), (7, 33, 39), (8, 34, 40), (9, 35, 41), (10, 36, 38), (38, 41, 11), (38, 36, 41), (36, 9, 41), (41, 40, 11), (41, 35, 40), (35, 8, 40), (40, 39, 11), (40, 34, 39), (34, 7, 39), (39, 37, 11), (39, 33, 37), (33, 6, 37), (37, 38, 11), (37, 32, 38), (32, 10, 38), (23, 36, 10), (23, 30, 36), (30, 9, 36), (31, 35, 9), (31, 28, 35), (28, 8, 35), (29, 34, 8), (29, 26, 34), (26, 7, 34), (27, 33, 7), (27, 24, 33), (24, 6, 33), (25, 32, 6), (25, 22, 32), (22, 10, 32), (30, 31, 9), (30, 21, 31), (21, 4, 31), (28, 29, 8), (28, 20, 29), (20, 3, 29), (26, 27, 7), (26, 18, 27), (18, 2, 27), (24, 25, 6), (24, 14, 25), (14, 1, 25), (22, 23, 10), (22, 15, 23), (15, 5, 23), (16, 21, 5), (16, 19, 21), (19, 4, 21), (19, 20, 4), (19, 17, 20), (17, 3, 20), (17, 18, 3), (17, 12, 18), (12, 2, 18), (15, 16, 5), (15, 13, 16), (13, 0, 16), (12, 14, 2), (12, 13, 14), (13, 1, 14)])
me_icosphere.polygons.foreach_set('use_smooth', [True] * 80)
me_icosphere.use_remesh_preserve_volume = False
me_icosphere.use_remesh_preserve_attributes = False
me_icosphere.use_mirror_vertex_groups = False
me_icosphere.update()
me_cube_003 = bpy.data.meshes.new('Cube.003')
me_cube_003.from_pydata([(1.0, 1.0, -1.0), (1.0, -1.0, -1.0), (-1.0, -1.0, -1.0), (-1.0, 1.0, -1.0), (1.0, 1.0, 1.0), (1.0, -1.0, 1.0), (-1.0, -1.0, 1.0), (-1.0, 1.0, 1.0), (1.0, 1.0, 6.876), (1.0, -1.0, 6.876), (-1.0, -1.0, 6.876), (-1.0, 1.0, 6.876), (1.0, 1.0, 42.91), (1.0, -1.0, 44.32), (-1.0, -1.0, 42.91), (-1.0, 1.0, 40.7)], [], [(0, 1, 2, 3), (6, 5, 9, 10), (0, 4, 5, 1), (1, 5, 6, 2), (2, 6, 7, 3), (4, 0, 3, 7), (10, 9, 13, 14), (5, 4, 8, 9), (7, 6, 10, 11), (4, 7, 11, 8), (12, 15, 14, 13), (9, 8, 12, 13), (11, 10, 14, 15), (8, 11, 15, 12)])
me_cube_003.materials.append(mat_material)
me_cube_003.use_remesh_preserve_volume = False
me_cube_003.use_remesh_preserve_attributes = False
me_cube_003.use_mirror_vertex_groups = False
me_cube_003.update()
me_cube_002 = bpy.data.meshes.new('Cube.002')
me_cube_002.from_pydata([(1.0, 1.0, -1.0), (1.0, -1.0, -1.0), (-1.0, -1.0, -1.0), (-1.0, 1.0, -1.0), (1.0, 1.0, 1.0), (1.0, -1.0, 1.0), (-1.0, -1.0, 1.0), (-1.0, 1.0, 1.0), (1.0, 1.0, 6.876), (1.0, -1.0, 6.876), (-1.0, -1.0, 6.876), (-1.0, 1.0, 6.876), (1.0, 1.0, 42.91), (1.0, -1.0, 44.32), (-1.0, -1.0, 42.91), (-1.0, 1.0, 40.7)], [], [(0, 1, 2, 3), (6, 5, 9, 10), (0, 4, 5, 1), (1, 5, 6, 2), (2, 6, 7, 3), (4, 0, 3, 7), (10, 9, 13, 14), (5, 4, 8, 9), (7, 6, 10, 11), (4, 7, 11, 8), (12, 15, 14, 13), (9, 8, 12, 13), (11, 10, 14, 15), (8, 11, 15, 12)])
me_cube_002.materials.append(mat_material)
me_cube_002.use_remesh_preserve_volume = False
me_cube_002.use_remesh_preserve_attributes = False
me_cube_002.use_mirror_vertex_groups = False
me_cube_002.update()
me_cube_001 = bpy.data.meshes.new('Cube.001')
me_cube_001.from_pydata([(1.0, 1.0, -1.0), (1.0, -1.0, -1.0), (-1.0, -1.0, -1.0), (-1.0, 1.0, -1.0), (1.0, 1.0, 1.0), (1.0, -1.0, 1.0), (-1.0, -1.0, 1.0), (-1.0, 1.0, 1.0), (1.0, 1.0, 6.876), (1.0, -1.0, 6.876), (-1.0, -1.0, 6.876), (-1.0, 1.0, 6.876), (1.0, 1.0, 42.91), (1.0, -1.0, 44.32), (-1.0, -1.0, 42.91), (-1.0, 1.0, 40.7)], [], [(0, 1, 2, 3), (6, 5, 9, 10), (0, 4, 5, 1), (1, 5, 6, 2), (2, 6, 7, 3), (4, 0, 3, 7), (10, 9, 13, 14), (5, 4, 8, 9), (7, 6, 10, 11), (4, 7, 11, 8), (12, 15, 14, 13), (9, 8, 12, 13), (11, 10, 14, 15), (8, 11, 15, 12)])
me_cube_001.materials.append(mat_material)
me_cube_001.use_remesh_preserve_volume = False
me_cube_001.use_remesh_preserve_attributes = False
me_cube_001.use_mirror_vertex_groups = False
me_cube_001.update()
me_cube = bpy.data.meshes.new('Cube')
me_cube.from_pydata([(1.0, 1.0, -1.0), (1.0, -1.0, -1.0), (-1.0, -1.0, -1.0), (-1.0, 1.0, -1.0), (1.0, 1.0, 1.0), (1.0, -1.0, 1.0), (-1.0, -1.0, 1.0), (-1.0, 1.0, 1.0), (1.0, 1.0, 6.876), (1.0, -1.0, 6.876), (-1.0, -1.0, 6.876), (-1.0, 1.0, 6.876), (1.0, 1.0, 42.91), (1.0, -1.0, 44.32), (-1.0, -1.0, 42.91), (-1.0, 1.0, 40.7)], [], [(0, 1, 2, 3), (6, 5, 9, 10), (0, 4, 5, 1), (1, 5, 6, 2), (2, 6, 7, 3), (4, 0, 3, 7), (10, 9, 13, 14), (5, 4, 8, 9), (7, 6, 10, 11), (4, 7, 11, 8), (12, 15, 14, 13), (9, 8, 12, 13), (11, 10, 14, 15), (8, 11, 15, 12)])
me_cube.materials.append(mat_material)
me_cube.use_remesh_preserve_volume = False
me_cube.use_remesh_preserve_attributes = False
me_cube.use_mirror_vertex_groups = False
me_cube.update()

# ---- objects
ob_inner_braket_r = bpy.data.objects.new('Inner Braket.R', me_circle_005)
ob_inner_braket_l = bpy.data.objects.new('Inner Braket.L', me_circle_003)
ob_pit = bpy.data.objects.new('Pit', me_circle_002)
ob_cube = bpy.data.objects.new('Cube', me_cube_004)
ob_outerbracket = bpy.data.objects.new('OuterBracket', me_circle_001)
ob_inner_braket = bpy.data.objects.new('Inner Braket', me_circle)
ob_autonator = bpy.data.objects.new('Autonator', me_icosphere)
ob_pillar_003 = bpy.data.objects.new('Pillar.003', me_cube_003)
ob_pillar_002 = bpy.data.objects.new('Pillar.002', me_cube_002)
ob_pillar_001 = bpy.data.objects.new('Pillar.001', me_cube_001)
ob_pillar = bpy.data.objects.new('Pillar', me_cube)
ob_lamp = bpy.data.objects.new('Lamp', light_lamp)
ob_camera = bpy.data.objects.new('Camera', cam_camera)

# ---- transforms, parenting, visibility, modifiers, constraints
ob_inner_braket_r.location = (-0.05235, -0.7332, -3.926)
ob_inner_braket_r.scale = (-14.62, 14.62, 14.62)
ob_inner_braket_r.lineart.crease_threshold = 0.0
ob_inner_braket_l.location = (-0.2134, -0.7332, -3.926)
ob_inner_braket_l.scale = (14.62, 14.62, 14.62)
ob_inner_braket_l.lineart.crease_threshold = 0.0
ob_pit.location = (-0.004274, -0.7332, -3.926)
ob_pit.scale = (14.62, 14.62, 14.62)
ob_pit.lineart.crease_threshold = 0.0
ob_cube.location = (0.1735, -0.3646, -127.3)
ob_cube.lineart.crease_threshold = 0.0
ob_outerbracket.location = (-0.004274, -0.7332, 7.949)
ob_outerbracket.scale = (22.09, 22.09, 22.09)
ob_outerbracket.lineart.crease_threshold = 0.0
ob_inner_braket.location = (-0.004274, -0.7332, -3.926)
ob_inner_braket.scale = (14.62, 14.62, 14.62)
ob_inner_braket.lineart.crease_threshold = 0.0
ob_autonator.location = (0.0, 0.0, -48.34)
ob_autonator.scale = (25.42, 25.42, 25.42)
ob_autonator.lineart.crease_threshold = 0.0
ob_pillar_003.location = (6.954, 6.687, -120.6)
ob_pillar_003.scale = (1.0, -1.0, 1.42)
ob_pillar_003.lock_rotations_4d = False
ob_pillar_003.empty_display_type = 'ARROWS'
ob_pillar_003.lineart.crease_threshold = 0.0
ob_pillar_002.location = (-6.83, 6.36, -120.6)
ob_pillar_002.scale = (-1.0, -1.0, 1.42)
ob_pillar_002.lock_rotations_4d = False
ob_pillar_002.empty_display_type = 'ARROWS'
ob_pillar_002.lineart.crease_threshold = 0.0
ob_pillar_001.location = (-6.83, -7.261, -120.6)
ob_pillar_001.scale = (-1.0, 1.0, 1.42)
ob_pillar_001.lock_rotations_4d = False
ob_pillar_001.empty_display_type = 'ARROWS'
ob_pillar_001.lineart.crease_threshold = 0.0
ob_pillar.location = (6.954, -7.589, -120.6)
ob_pillar.scale = (1.0, 1.0, 1.42)
ob_pillar.lock_rotations_4d = False
ob_pillar.empty_display_type = 'ARROWS'
ob_pillar.lineart.crease_threshold = 0.0
ob_lamp.location = (4.076, 1.005, 5.904)
ob_lamp.rotation_euler = (0.6503, 0.05522, 1.866)
ob_lamp.lock_rotations_4d = False
ob_lamp.empty_display_type = 'ARROWS'
ob_lamp.color = (0.0, 0.0, 0.0, 0.0)
ob_lamp.lineart.crease_threshold = 0.0
ob_camera.location = (7.481, -6.508, 5.344)
ob_camera.rotation_euler = (1.109, 0.01082, 0.8149)
ob_camera.lock_rotations_4d = False
ob_camera.empty_display_type = 'ARROWS'
ob_camera.color = (0.0, 0.0, 0.0, 0.0)
ob_camera.display_type = 'WIRE'
ob_camera.lineart.crease_threshold = 0.0

# ---- collection membership
col_collection_1.objects.link(ob_inner_braket_r)
col_collection_1.objects.link(ob_inner_braket_l)
col_collection_1.objects.link(ob_pit)
col_collection_1.objects.link(ob_cube)
col_collection_1.objects.link(ob_outerbracket)
col_collection_1.objects.link(ob_inner_braket)
col_collection_1.objects.link(ob_autonator)
col_collection_1.objects.link(ob_pillar_003)
col_collection_1.objects.link(ob_pillar_002)
col_collection_1.objects.link(ob_pillar_001)
col_collection_1.objects.link(ob_pillar)
col_collection_1.objects.link(ob_lamp)
col_collection_1.objects.link(ob_camera)

# ---- scene / render settings (as saved in the file)
scene.camera = ob_camera
scene.frame_start = 1; scene.frame_end = 250; scene.frame_set(30)
scene.render.engine = 'BLENDER_EEVEE_NEXT'
scene.render.resolution_percentage = 50
scene.render.dither_intensity = 0.0
scene.cycles.use_denoising = False
scene.cycles.samples = 10
scene.cycles.sampling_pattern = 'TABULATED_SOBOL'
scene.cycles.light_sampling_threshold = 0.0
scene.cycles.use_adaptive_sampling = False
scene.cycles.use_light_tree = False
scene.cycles.blur_glossy = 0.0
scene.cycles.pixel_filter_type = 'GAUSSIAN'
scene.cycles.sample_clamp_indirect = 0.0
scene.view_settings.view_transform = 'Standard'
bpy.context.view_layer.update()
